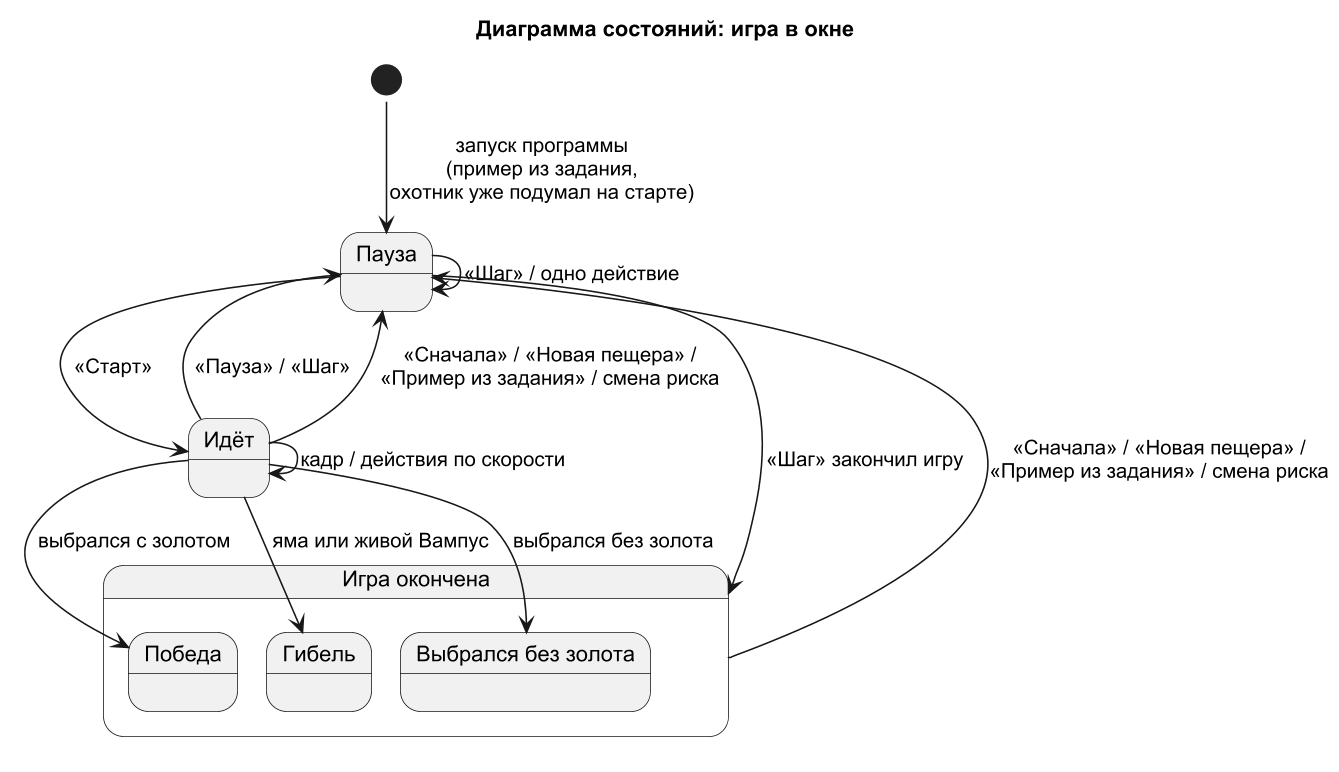

The diagram above was rendered by PlantUML. Its source (embedded in the PNG):
@startuml state_game
!pragma layout smetana
skinparam dpi 150
skinparam defaultFontName Arial
skinparam shadowing false
title Диаграмма состояний: игра в окне

[*] --> Пауза : запуск программы\n(пример из задания,\nохотник уже подумал на старте)
Пауза --> Идёт : «Старт»
Идёт --> Пауза : «Пауза» / «Шаг»
Пауза --> Пауза : «Шаг» / одно действие
Идёт --> Идёт : кадр / действия по скорости
state "Игра окончена" as Over {
  state "Победа" as Won
  state "Гибель" as Dead
  state "Выбрался без золота" as Left
}
Идёт --> Won : выбрался с золотом
Идёт --> Dead : яма или живой Вампус
Идёт --> Left : выбрался без золота
Пауза --> Over : «Шаг» закончил игру
Over --> Пауза : «Сначала» / «Новая пещера» /\n«Пример из задания» / смена риска
Идёт --> Пауза : «Сначала» / «Новая пещера» /\n«Пример из задания» / смена риска
@enduml